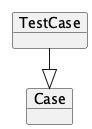

The diagram above was rendered by PlantUML. Its source (embedded in the PNG):
@startuml
!pragma layout elk
left to right direction

    object "TestCase" as TestCase {
    }
    object "Case" as Case
    TestCase --|> Case

@enduml